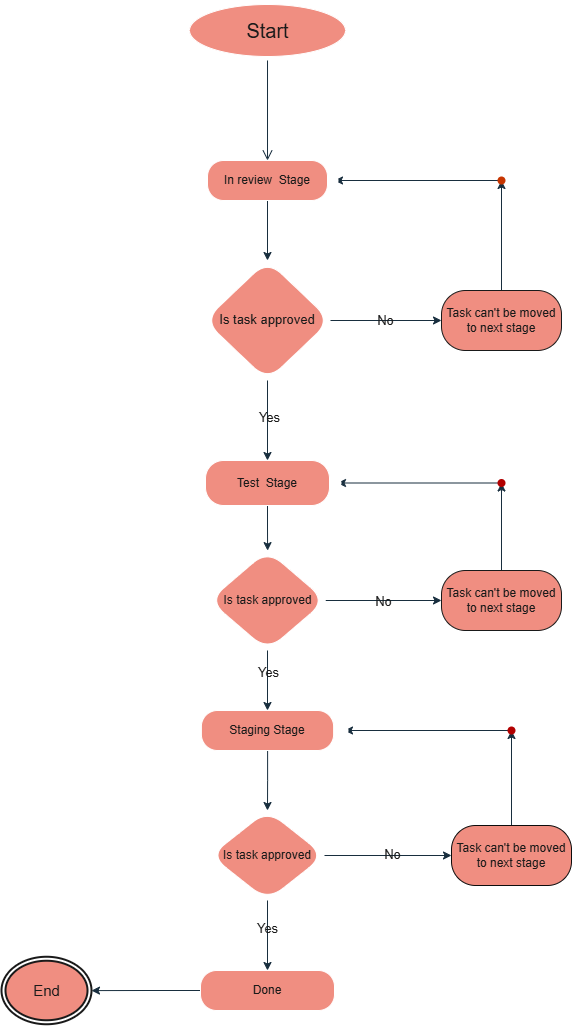

The diagram above was exported from draw.io. Its source (the exported page's mxGraphModel, read from the mxfile embedded in the PNG):
<mxGraphModel dx="1042" dy="565" grid="1" gridSize="10" guides="1" tooltips="1" connect="1" arrows="1" fold="1" page="1" pageScale="1" pageWidth="827" pageHeight="1169" math="0" shadow="0">
  <root>
    <mxCell id="0" />
    <mxCell id="1" parent="0" />
    <mxCell id="-kn2nAqbscSfI1nRRZwJ-5" value="&lt;p style=&quot;&quot;&gt;&lt;span style=&quot;background-color: initial;&quot;&gt;&lt;font style=&quot;font-size: 20px;&quot;&gt;Start&lt;/font&gt;&lt;/span&gt;&lt;/p&gt;" style="ellipse;html=1;shape=startState;fillColor=#F08E81;strokeColor=#FFFFFF;align=center;labelBackgroundColor=none;fontColor=#1A1A1A;" vertex="1" parent="1">
      <mxGeometry x="334.01" y="70" width="164" height="60" as="geometry" />
    </mxCell>
    <mxCell id="-kn2nAqbscSfI1nRRZwJ-6" value="" style="edgeStyle=orthogonalEdgeStyle;html=1;verticalAlign=bottom;endArrow=open;endSize=8;strokeColor=#182E3E;rounded=0;labelBackgroundColor=none;fontColor=default;" edge="1" source="-kn2nAqbscSfI1nRRZwJ-5" parent="1" target="-kn2nAqbscSfI1nRRZwJ-9">
      <mxGeometry relative="1" as="geometry">
        <mxPoint x="416" y="230" as="targetPoint" />
      </mxGeometry>
    </mxCell>
    <mxCell id="-kn2nAqbscSfI1nRRZwJ-11" value="" style="edgeStyle=orthogonalEdgeStyle;rounded=0;orthogonalLoop=1;jettySize=auto;html=1;strokeColor=#182E3E;labelBackgroundColor=none;fontColor=default;" edge="1" parent="1" source="-kn2nAqbscSfI1nRRZwJ-9" target="-kn2nAqbscSfI1nRRZwJ-10">
      <mxGeometry relative="1" as="geometry" />
    </mxCell>
    <mxCell id="-kn2nAqbscSfI1nRRZwJ-9" value="In review&amp;nbsp; Stage" style="rounded=1;whiteSpace=wrap;html=1;arcSize=40;fontColor=#1A1A1A;fillColor=#F08E81;strokeColor=#FFFFFF;labelBackgroundColor=none;" vertex="1" parent="1">
      <mxGeometry x="356" y="230" width="120" height="40" as="geometry" />
    </mxCell>
    <mxCell id="-kn2nAqbscSfI1nRRZwJ-13" value="" style="edgeStyle=orthogonalEdgeStyle;rounded=0;orthogonalLoop=1;jettySize=auto;html=1;strokeColor=#182E3E;labelBackgroundColor=none;fontColor=default;" edge="1" parent="1" source="-kn2nAqbscSfI1nRRZwJ-10" target="-kn2nAqbscSfI1nRRZwJ-12">
      <mxGeometry relative="1" as="geometry" />
    </mxCell>
    <mxCell id="-kn2nAqbscSfI1nRRZwJ-17" value="Yes" style="edgeLabel;html=1;align=center;verticalAlign=middle;resizable=0;points=[];strokeColor=#FFFFFF;fontColor=#1A1A1A;fillColor=#F08E81;fontSize=13;labelBackgroundColor=none;" vertex="1" connectable="0" parent="-kn2nAqbscSfI1nRRZwJ-13">
      <mxGeometry x="-0.1029" y="1" relative="1" as="geometry">
        <mxPoint as="offset" />
      </mxGeometry>
    </mxCell>
    <mxCell id="-kn2nAqbscSfI1nRRZwJ-15" value="" style="edgeStyle=orthogonalEdgeStyle;rounded=0;orthogonalLoop=1;jettySize=auto;html=1;strokeColor=#182E3E;labelBackgroundColor=none;fontColor=default;" edge="1" parent="1" source="-kn2nAqbscSfI1nRRZwJ-10" target="-kn2nAqbscSfI1nRRZwJ-14">
      <mxGeometry relative="1" as="geometry" />
    </mxCell>
    <mxCell id="-kn2nAqbscSfI1nRRZwJ-16" value="No" style="edgeLabel;html=1;align=center;verticalAlign=middle;resizable=0;points=[];strokeColor=#FFFFFF;fontColor=#1A1A1A;fillColor=#F08E81;fontStyle=0;labelBorderColor=none;textShadow=0;fontSize=13;labelBackgroundColor=none;" vertex="1" connectable="0" parent="-kn2nAqbscSfI1nRRZwJ-15">
      <mxGeometry x="-0.0316" y="1" relative="1" as="geometry">
        <mxPoint as="offset" />
      </mxGeometry>
    </mxCell>
    <mxCell id="-kn2nAqbscSfI1nRRZwJ-18" value="" style="edgeLabel;html=1;align=center;verticalAlign=middle;resizable=0;points=[];strokeColor=#FFFFFF;fontColor=#1A1A1A;fillColor=#F08E81;labelBackgroundColor=none;" vertex="1" connectable="0" parent="-kn2nAqbscSfI1nRRZwJ-15">
      <mxGeometry x="-0.0667" y="-7" relative="1" as="geometry">
        <mxPoint as="offset" />
      </mxGeometry>
    </mxCell>
    <mxCell id="-kn2nAqbscSfI1nRRZwJ-10" value="&lt;p style=&quot;padding-top: 0px;&quot;&gt;&lt;span style=&quot;background-color: initial;&quot;&gt;&lt;font style=&quot;font-size: 13px; line-height: 100%;&quot;&gt;Is task approved&lt;/font&gt;&lt;/span&gt;&lt;/p&gt;" style="rhombus;whiteSpace=wrap;html=1;fillColor=#F08E81;strokeColor=#FFFFFF;fontColor=#1A1A1A;rounded=1;arcSize=40;align=center;labelBackgroundColor=none;" vertex="1" parent="1">
      <mxGeometry x="353" y="330" width="126" height="120" as="geometry" />
    </mxCell>
    <mxCell id="-kn2nAqbscSfI1nRRZwJ-20" value="" style="edgeStyle=orthogonalEdgeStyle;rounded=0;orthogonalLoop=1;jettySize=auto;html=1;strokeColor=#182E3E;labelBackgroundColor=none;fontColor=default;" edge="1" parent="1" source="-kn2nAqbscSfI1nRRZwJ-12" target="-kn2nAqbscSfI1nRRZwJ-19">
      <mxGeometry relative="1" as="geometry" />
    </mxCell>
    <mxCell id="-kn2nAqbscSfI1nRRZwJ-12" value="Test&amp;nbsp; Stage" style="whiteSpace=wrap;html=1;fillColor=#F08E81;strokeColor=#FFFFFF;fontColor=#1A1A1A;rounded=1;arcSize=40;labelBackgroundColor=none;" vertex="1" parent="1">
      <mxGeometry x="354" y="530" width="124" height="45" as="geometry" />
    </mxCell>
    <mxCell id="-kn2nAqbscSfI1nRRZwJ-44" value="" style="edgeStyle=orthogonalEdgeStyle;rounded=0;orthogonalLoop=1;jettySize=auto;html=1;strokeColor=#182E3E;fontColor=default;labelBackgroundColor=none;" edge="1" parent="1" source="-kn2nAqbscSfI1nRRZwJ-14" target="-kn2nAqbscSfI1nRRZwJ-43">
      <mxGeometry relative="1" as="geometry" />
    </mxCell>
    <mxCell id="-kn2nAqbscSfI1nRRZwJ-14" value="Task can't be moved to next stage" style="whiteSpace=wrap;html=1;fillColor=#F08E81;strokeColor=#1A1A1A;fontColor=#1A1A1A;rounded=1;arcSize=40;labelBackgroundColor=none;strokeWidth=1;" vertex="1" parent="1">
      <mxGeometry x="590" y="360" width="120" height="60" as="geometry" />
    </mxCell>
    <mxCell id="-kn2nAqbscSfI1nRRZwJ-23" value="" style="edgeStyle=orthogonalEdgeStyle;rounded=0;orthogonalLoop=1;jettySize=auto;html=1;strokeColor=#182E3E;labelBackgroundColor=none;fontColor=default;" edge="1" parent="1" source="-kn2nAqbscSfI1nRRZwJ-19" target="-kn2nAqbscSfI1nRRZwJ-22">
      <mxGeometry relative="1" as="geometry">
        <Array as="points">
          <mxPoint x="410" y="790" />
          <mxPoint x="410" y="790" />
        </Array>
      </mxGeometry>
    </mxCell>
    <mxCell id="-kn2nAqbscSfI1nRRZwJ-24" value="Yes" style="edgeLabel;html=1;align=center;verticalAlign=middle;resizable=0;points=[];strokeColor=#FFFFFF;fontColor=#1A1A1A;fillColor=#F08E81;fontSize=13;labelBackgroundColor=none;" vertex="1" connectable="0" parent="-kn2nAqbscSfI1nRRZwJ-23">
      <mxGeometry x="-0.3067" y="3" relative="1" as="geometry">
        <mxPoint x="-3" as="offset" />
      </mxGeometry>
    </mxCell>
    <mxCell id="-kn2nAqbscSfI1nRRZwJ-26" value="" style="edgeStyle=orthogonalEdgeStyle;rounded=0;orthogonalLoop=1;jettySize=auto;html=1;strokeColor=#182E3E;labelBackgroundColor=none;fontColor=default;" edge="1" parent="1" source="-kn2nAqbscSfI1nRRZwJ-19" target="-kn2nAqbscSfI1nRRZwJ-25">
      <mxGeometry relative="1" as="geometry" />
    </mxCell>
    <mxCell id="-kn2nAqbscSfI1nRRZwJ-27" value="No" style="edgeLabel;html=1;align=center;verticalAlign=middle;resizable=0;points=[];strokeColor=#FFFFFF;fontColor=#1A1A1A;fillColor=#F08E81;fontSize=13;labelBackgroundColor=none;" vertex="1" connectable="0" parent="-kn2nAqbscSfI1nRRZwJ-26">
      <mxGeometry x="-0.0229" relative="1" as="geometry">
        <mxPoint as="offset" />
      </mxGeometry>
    </mxCell>
    <mxCell id="-kn2nAqbscSfI1nRRZwJ-19" value="Is task approved" style="rhombus;whiteSpace=wrap;html=1;fillColor=#F08E81;strokeColor=#FFFFFF;fontColor=#1A1A1A;rounded=1;arcSize=40;labelBackgroundColor=none;" vertex="1" parent="1">
      <mxGeometry x="357.75" y="620" width="116.5" height="100" as="geometry" />
    </mxCell>
    <mxCell id="-kn2nAqbscSfI1nRRZwJ-31" value="" style="edgeStyle=orthogonalEdgeStyle;rounded=0;orthogonalLoop=1;jettySize=auto;html=1;strokeColor=#182E3E;labelBackgroundColor=none;fontColor=default;" edge="1" parent="1" source="-kn2nAqbscSfI1nRRZwJ-22" target="-kn2nAqbscSfI1nRRZwJ-30">
      <mxGeometry relative="1" as="geometry" />
    </mxCell>
    <mxCell id="-kn2nAqbscSfI1nRRZwJ-22" value="Staging Stage" style="whiteSpace=wrap;html=1;fillColor=#F08E81;strokeColor=#FFFFFF;fontColor=#1A1A1A;rounded=1;arcSize=40;labelBackgroundColor=none;" vertex="1" parent="1">
      <mxGeometry x="349.88" y="780" width="132.25" height="40" as="geometry" />
    </mxCell>
    <mxCell id="-kn2nAqbscSfI1nRRZwJ-50" value="" style="edgeStyle=orthogonalEdgeStyle;rounded=0;orthogonalLoop=1;jettySize=auto;html=1;strokeColor=#182E3E;fontColor=default;labelBackgroundColor=none;" edge="1" parent="1" source="-kn2nAqbscSfI1nRRZwJ-25" target="-kn2nAqbscSfI1nRRZwJ-49">
      <mxGeometry relative="1" as="geometry" />
    </mxCell>
    <mxCell id="-kn2nAqbscSfI1nRRZwJ-25" value="Task can't be moved to next stage" style="whiteSpace=wrap;html=1;fillColor=#F08E81;strokeColor=#1A1A1A;fontColor=#1A1A1A;rounded=1;arcSize=40;labelBackgroundColor=none;strokeWidth=1;" vertex="1" parent="1">
      <mxGeometry x="590" y="640" width="120" height="60" as="geometry" />
    </mxCell>
    <mxCell id="-kn2nAqbscSfI1nRRZwJ-35" value="" style="edgeStyle=orthogonalEdgeStyle;rounded=0;orthogonalLoop=1;jettySize=auto;html=1;strokeColor=#182E3E;labelBackgroundColor=none;fontColor=default;" edge="1" parent="1" source="-kn2nAqbscSfI1nRRZwJ-30" target="-kn2nAqbscSfI1nRRZwJ-34">
      <mxGeometry relative="1" as="geometry" />
    </mxCell>
    <mxCell id="-kn2nAqbscSfI1nRRZwJ-39" value="Yes" style="edgeLabel;html=1;align=center;verticalAlign=middle;resizable=0;points=[];strokeColor=#FFFFFF;fontColor=#1A1A1A;fillColor=#F08E81;fontSize=13;labelBackgroundColor=none;" vertex="1" connectable="0" parent="-kn2nAqbscSfI1nRRZwJ-35">
      <mxGeometry x="-0.2343" y="3" relative="1" as="geometry">
        <mxPoint x="-4" as="offset" />
      </mxGeometry>
    </mxCell>
    <mxCell id="-kn2nAqbscSfI1nRRZwJ-37" value="" style="edgeStyle=orthogonalEdgeStyle;rounded=0;orthogonalLoop=1;jettySize=auto;html=1;strokeColor=#182E3E;labelBackgroundColor=none;fontColor=default;" edge="1" parent="1" source="-kn2nAqbscSfI1nRRZwJ-30" target="-kn2nAqbscSfI1nRRZwJ-36">
      <mxGeometry relative="1" as="geometry" />
    </mxCell>
    <mxCell id="-kn2nAqbscSfI1nRRZwJ-38" value="No" style="edgeLabel;html=1;align=center;verticalAlign=middle;resizable=0;points=[];strokeColor=#FFFFFF;fontColor=#1A1A1A;fillColor=#F08E81;fontSize=13;labelBackgroundColor=none;horizontal=1;spacingTop=0;rotation=0;" vertex="1" connectable="0" parent="-kn2nAqbscSfI1nRRZwJ-37">
      <mxGeometry relative="1" as="geometry">
        <mxPoint x="3" y="-2" as="offset" />
      </mxGeometry>
    </mxCell>
    <mxCell id="-kn2nAqbscSfI1nRRZwJ-30" value="Is task approved" style="rhombus;whiteSpace=wrap;html=1;fillColor=#F08E81;strokeColor=#FFFFFF;fontColor=#1A1A1A;rounded=1;arcSize=40;labelBackgroundColor=none;" vertex="1" parent="1">
      <mxGeometry x="359" y="880" width="114" height="90" as="geometry" />
    </mxCell>
    <mxCell id="-kn2nAqbscSfI1nRRZwJ-41" value="" style="edgeStyle=orthogonalEdgeStyle;rounded=0;orthogonalLoop=1;jettySize=auto;html=1;strokeColor=#182E3E;labelBackgroundColor=none;fontColor=default;" edge="1" parent="1" source="-kn2nAqbscSfI1nRRZwJ-34" target="-kn2nAqbscSfI1nRRZwJ-40">
      <mxGeometry relative="1" as="geometry" />
    </mxCell>
    <mxCell id="-kn2nAqbscSfI1nRRZwJ-34" value="Done" style="whiteSpace=wrap;html=1;fillColor=#F08E81;strokeColor=#FFFFFF;fontColor=#1A1A1A;rounded=1;arcSize=40;labelBackgroundColor=none;" vertex="1" parent="1">
      <mxGeometry x="349" y="1040" width="134" height="40" as="geometry" />
    </mxCell>
    <mxCell id="-kn2nAqbscSfI1nRRZwJ-54" value="" style="edgeStyle=orthogonalEdgeStyle;rounded=0;orthogonalLoop=1;jettySize=auto;html=1;strokeColor=#182E3E;fontColor=default;labelBackgroundColor=none;" edge="1" parent="1" source="-kn2nAqbscSfI1nRRZwJ-36" target="-kn2nAqbscSfI1nRRZwJ-53">
      <mxGeometry relative="1" as="geometry" />
    </mxCell>
    <mxCell id="-kn2nAqbscSfI1nRRZwJ-36" value="Task can't be moved to next stage" style="whiteSpace=wrap;html=1;fillColor=#F08E81;strokeColor=#0d0c0c;fontColor=#1A1A1A;rounded=1;arcSize=40;labelBackgroundColor=none;strokeWidth=1;" vertex="1" parent="1">
      <mxGeometry x="600" y="895" width="120" height="60" as="geometry" />
    </mxCell>
    <mxCell id="-kn2nAqbscSfI1nRRZwJ-40" value="&lt;font style=&quot;font-size: 15px;&quot;&gt;End&lt;/font&gt;" style="ellipse;html=1;shape=endState;fillColor=#F08E81;strokeColor=#1A1A1A;fontColor=#1A1A1A;labelBackgroundColor=none;strokeWidth=2;" vertex="1" parent="1">
      <mxGeometry x="150" y="1026.25" width="90" height="67.5" as="geometry" />
    </mxCell>
    <mxCell id="-kn2nAqbscSfI1nRRZwJ-48" value="" style="edgeStyle=orthogonalEdgeStyle;rounded=0;orthogonalLoop=1;jettySize=auto;html=1;strokeColor=#182E3E;fontColor=default;labelBackgroundColor=none;" edge="1" parent="1" source="-kn2nAqbscSfI1nRRZwJ-43" target="-kn2nAqbscSfI1nRRZwJ-47">
      <mxGeometry relative="1" as="geometry" />
    </mxCell>
    <mxCell id="-kn2nAqbscSfI1nRRZwJ-43" value="" style="shape=waypoint;sketch=0;size=6;pointerEvents=1;points=[];fillColor=#fa6800;resizable=0;rotatable=0;perimeter=centerPerimeter;snapToPoint=1;strokeColor=#C73500;fontColor=#000000;rounded=1;arcSize=40;labelBackgroundColor=none;strokeWidth=2;" vertex="1" parent="1">
      <mxGeometry x="640" y="240" width="20" height="20" as="geometry" />
    </mxCell>
    <mxCell id="-kn2nAqbscSfI1nRRZwJ-47" value="" style="shape=waypoint;sketch=0;size=6;pointerEvents=1;points=[];fillColor=#F08E81;resizable=0;rotatable=0;perimeter=centerPerimeter;snapToPoint=1;strokeColor=#FFFFFF;fontColor=#1A1A1A;rounded=1;arcSize=40;labelBackgroundColor=none;strokeWidth=2;" vertex="1" parent="1">
      <mxGeometry x="473" y="240" width="20" height="20" as="geometry" />
    </mxCell>
    <mxCell id="-kn2nAqbscSfI1nRRZwJ-52" value="" style="edgeStyle=orthogonalEdgeStyle;rounded=0;orthogonalLoop=1;jettySize=auto;html=1;strokeColor=#182E3E;fontColor=default;labelBackgroundColor=none;" edge="1" parent="1" source="-kn2nAqbscSfI1nRRZwJ-49" target="-kn2nAqbscSfI1nRRZwJ-51">
      <mxGeometry relative="1" as="geometry" />
    </mxCell>
    <mxCell id="-kn2nAqbscSfI1nRRZwJ-49" value="" style="shape=waypoint;sketch=0;size=6;pointerEvents=1;points=[];fillColor=#e51400;resizable=0;rotatable=0;perimeter=centerPerimeter;snapToPoint=1;strokeColor=#B20000;fontColor=#ffffff;rounded=1;arcSize=40;labelBackgroundColor=none;strokeWidth=2;" vertex="1" parent="1">
      <mxGeometry x="640" y="542.5" width="20" height="20" as="geometry" />
    </mxCell>
    <mxCell id="-kn2nAqbscSfI1nRRZwJ-51" value="" style="shape=waypoint;sketch=0;size=6;pointerEvents=1;points=[];fillColor=#F08E81;resizable=0;rotatable=0;perimeter=centerPerimeter;snapToPoint=1;strokeColor=#FFFFFF;fontColor=#1A1A1A;rounded=1;arcSize=40;labelBackgroundColor=none;strokeWidth=2;" vertex="1" parent="1">
      <mxGeometry x="476" y="542.5" width="20" height="20" as="geometry" />
    </mxCell>
    <mxCell id="-kn2nAqbscSfI1nRRZwJ-56" value="" style="edgeStyle=orthogonalEdgeStyle;rounded=0;orthogonalLoop=1;jettySize=auto;html=1;strokeColor=#182E3E;fontColor=default;labelBackgroundColor=none;" edge="1" parent="1" source="-kn2nAqbscSfI1nRRZwJ-53" target="-kn2nAqbscSfI1nRRZwJ-55">
      <mxGeometry relative="1" as="geometry" />
    </mxCell>
    <mxCell id="-kn2nAqbscSfI1nRRZwJ-53" value="" style="shape=waypoint;sketch=0;size=6;pointerEvents=1;points=[];fillColor=#e51400;resizable=0;rotatable=0;perimeter=centerPerimeter;snapToPoint=1;strokeColor=#B20000;fontColor=#ffffff;rounded=1;arcSize=40;labelBackgroundColor=none;strokeWidth=2;" vertex="1" parent="1">
      <mxGeometry x="650" y="790" width="20" height="20" as="geometry" />
    </mxCell>
    <mxCell id="-kn2nAqbscSfI1nRRZwJ-55" value="" style="shape=waypoint;sketch=0;size=6;pointerEvents=1;points=[];fillColor=#F08E81;resizable=0;rotatable=0;perimeter=centerPerimeter;snapToPoint=1;strokeColor=#FFFFFF;fontColor=#1A1A1A;rounded=1;arcSize=40;labelBackgroundColor=none;strokeWidth=2;" vertex="1" parent="1">
      <mxGeometry x="483" y="790" width="20" height="20" as="geometry" />
    </mxCell>
  </root>
</mxGraphModel>